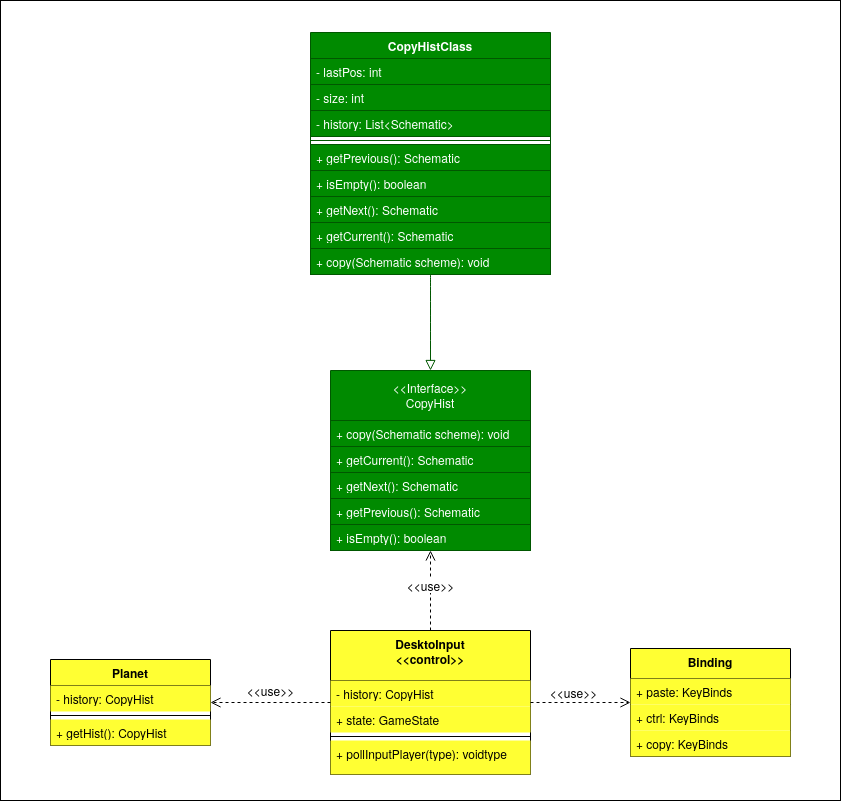

The diagram above was exported from draw.io. Its source (the exported page's mxGraphModel, read from the mxfile embedded in the PNG):
<mxGraphModel dx="1648" dy="381" grid="1" gridSize="10" guides="1" tooltips="0" connect="1" arrows="1" fold="1" page="1" pageScale="1" pageWidth="850" pageHeight="1100" math="0" shadow="0">
  <root>
    <mxCell id="0" />
    <mxCell id="1" parent="0" />
    <mxCell id="dd83gAqoqrW8UQSF___Z-3" parent="1" style="rounded=0;whiteSpace=wrap;html=1;" value="" vertex="1">
      <mxGeometry height="800" width="840" x="1130" y="1860" as="geometry" />
    </mxCell>
    <mxCell id="0GFdRr00ISJs20eCNWji-51" parent="1" style="swimlane;fontStyle=0;childLayout=stackLayout;horizontal=1;startSize=50;fillColor=#008a00;horizontalStack=0;resizeParent=1;resizeParentMax=0;resizeLast=0;collapsible=1;marginBottom=0;whiteSpace=wrap;html=1;fontColor=#ffffff;strokeColor=#005700;" value="&amp;lt;&amp;lt;Interface&amp;gt;&amp;gt;&lt;div&gt;CopyHist&lt;/div&gt;" vertex="1">
      <mxGeometry height="180" width="200" x="1460" y="2230" as="geometry" />
    </mxCell>
    <mxCell id="0GFdRr00ISJs20eCNWji-52" parent="0GFdRr00ISJs20eCNWji-51" style="text;strokeColor=#005700;fillColor=#008a00;align=left;verticalAlign=top;spacingLeft=4;spacingRight=4;overflow=hidden;rotatable=0;points=[[0,0.5],[1,0.5]];portConstraint=eastwest;whiteSpace=wrap;html=1;fontColor=#ffffff;" value="+ copy(Schematic scheme): void" vertex="1">
      <mxGeometry height="26" width="200" y="50" as="geometry" />
    </mxCell>
    <mxCell id="0GFdRr00ISJs20eCNWji-53" parent="0GFdRr00ISJs20eCNWji-51" style="text;strokeColor=#005700;fillColor=#008a00;align=left;verticalAlign=top;spacingLeft=4;spacingRight=4;overflow=hidden;rotatable=0;points=[[0,0.5],[1,0.5]];portConstraint=eastwest;whiteSpace=wrap;html=1;fontColor=#ffffff;" value="+ getCurrent(): Schematic" vertex="1">
      <mxGeometry height="26" width="200" y="76" as="geometry" />
    </mxCell>
    <mxCell id="0GFdRr00ISJs20eCNWji-54" parent="0GFdRr00ISJs20eCNWji-51" style="text;strokeColor=#005700;fillColor=#008a00;align=left;verticalAlign=top;spacingLeft=4;spacingRight=4;overflow=hidden;rotatable=0;points=[[0,0.5],[1,0.5]];portConstraint=eastwest;whiteSpace=wrap;html=1;fontColor=#ffffff;" value="+ getNext():&amp;nbsp;Schematic" vertex="1">
      <mxGeometry height="26" width="200" y="102" as="geometry" />
    </mxCell>
    <mxCell id="0GFdRr00ISJs20eCNWji-55" parent="0GFdRr00ISJs20eCNWji-51" style="text;strokeColor=#005700;fillColor=#008a00;align=left;verticalAlign=top;spacingLeft=4;spacingRight=4;overflow=hidden;rotatable=0;points=[[0,0.5],[1,0.5]];portConstraint=eastwest;whiteSpace=wrap;html=1;fontColor=#ffffff;" value="+ getPrevious():&amp;nbsp;Schematic" vertex="1">
      <mxGeometry height="26" width="200" y="128" as="geometry" />
    </mxCell>
    <mxCell id="0GFdRr00ISJs20eCNWji-56" parent="0GFdRr00ISJs20eCNWji-51" style="text;strokeColor=#005700;fillColor=#008a00;align=left;verticalAlign=top;spacingLeft=4;spacingRight=4;overflow=hidden;rotatable=0;points=[[0,0.5],[1,0.5]];portConstraint=eastwest;whiteSpace=wrap;html=1;fontColor=#ffffff;" value="+ isEmpty(): boolean" vertex="1">
      <mxGeometry height="26" width="200" y="154" as="geometry" />
    </mxCell>
    <mxCell id="0GFdRr00ISJs20eCNWji-57" parent="1" style="swimlane;fontStyle=1;align=center;verticalAlign=top;childLayout=stackLayout;horizontal=1;startSize=26;horizontalStack=0;resizeParent=1;resizeParentMax=0;resizeLast=0;collapsible=1;marginBottom=0;whiteSpace=wrap;html=1;fillColor=#008a00;fontColor=#ffffff;strokeColor=#005700;" value="CopyHistClass" vertex="1">
      <mxGeometry height="242" width="240" x="1440" y="1892" as="geometry" />
    </mxCell>
    <mxCell id="0GFdRr00ISJs20eCNWji-64" parent="0GFdRr00ISJs20eCNWji-57" style="text;strokeColor=#005700;fillColor=#008a00;align=left;verticalAlign=top;spacingLeft=4;spacingRight=4;overflow=hidden;rotatable=0;points=[[0,0.5],[1,0.5]];portConstraint=eastwest;whiteSpace=wrap;html=1;fontColor=#ffffff;" value="- lastPos: int" vertex="1">
      <mxGeometry height="26" width="240" y="26" as="geometry" />
    </mxCell>
    <mxCell id="0GFdRr00ISJs20eCNWji-63" parent="0GFdRr00ISJs20eCNWji-57" style="text;strokeColor=#005700;fillColor=#008a00;align=left;verticalAlign=top;spacingLeft=4;spacingRight=4;overflow=hidden;rotatable=0;points=[[0,0.5],[1,0.5]];portConstraint=eastwest;whiteSpace=wrap;html=1;fontColor=#ffffff;" value="- size: int" vertex="1">
      <mxGeometry height="26" width="240" y="52" as="geometry" />
    </mxCell>
    <mxCell id="0GFdRr00ISJs20eCNWji-62" parent="0GFdRr00ISJs20eCNWji-57" style="text;strokeColor=#005700;fillColor=#008a00;align=left;verticalAlign=top;spacingLeft=4;spacingRight=4;overflow=hidden;rotatable=0;points=[[0,0.5],[1,0.5]];portConstraint=eastwest;whiteSpace=wrap;html=1;fontColor=#ffffff;" value="- history: List&amp;lt;Schematic&amp;gt;" vertex="1">
      <mxGeometry height="26" width="240" y="78" as="geometry" />
    </mxCell>
    <mxCell id="0GFdRr00ISJs20eCNWji-65" parent="0GFdRr00ISJs20eCNWji-57" style="line;strokeWidth=1;fillColor=#008a00;align=left;verticalAlign=middle;spacingTop=-1;spacingLeft=3;spacingRight=3;rotatable=0;labelPosition=right;points=[];portConstraint=eastwest;strokeColor=#005700;fontColor=#ffffff;" value="" vertex="1">
      <mxGeometry height="8" width="240" y="104" as="geometry" />
    </mxCell>
    <mxCell id="0GFdRr00ISJs20eCNWji-70" parent="0GFdRr00ISJs20eCNWji-57" style="text;strokeColor=#005700;fillColor=#008a00;align=left;verticalAlign=top;spacingLeft=4;spacingRight=4;overflow=hidden;rotatable=0;points=[[0,0.5],[1,0.5]];portConstraint=eastwest;whiteSpace=wrap;html=1;fontColor=#ffffff;" value="+ getPrevious():&amp;nbsp;Schematic" vertex="1">
      <mxGeometry height="26" width="240" y="112" as="geometry" />
    </mxCell>
    <mxCell id="0GFdRr00ISJs20eCNWji-69" parent="0GFdRr00ISJs20eCNWji-57" style="text;strokeColor=#005700;fillColor=#008a00;align=left;verticalAlign=top;spacingLeft=4;spacingRight=4;overflow=hidden;rotatable=0;points=[[0,0.5],[1,0.5]];portConstraint=eastwest;whiteSpace=wrap;html=1;fontColor=#ffffff;" value="+ isEmpty(): boolean" vertex="1">
      <mxGeometry height="26" width="240" y="138" as="geometry" />
    </mxCell>
    <mxCell id="0GFdRr00ISJs20eCNWji-68" parent="0GFdRr00ISJs20eCNWji-57" style="text;strokeColor=#005700;fillColor=#008a00;align=left;verticalAlign=top;spacingLeft=4;spacingRight=4;overflow=hidden;rotatable=0;points=[[0,0.5],[1,0.5]];portConstraint=eastwest;whiteSpace=wrap;html=1;fontColor=#ffffff;" value="+ getNext():&amp;nbsp;Schematic" vertex="1">
      <mxGeometry height="26" width="240" y="164" as="geometry" />
    </mxCell>
    <mxCell id="0GFdRr00ISJs20eCNWji-67" parent="0GFdRr00ISJs20eCNWji-57" style="text;strokeColor=#005700;fillColor=#008a00;align=left;verticalAlign=top;spacingLeft=4;spacingRight=4;overflow=hidden;rotatable=0;points=[[0,0.5],[1,0.5]];portConstraint=eastwest;whiteSpace=wrap;html=1;fontColor=#ffffff;" value="+ getCurrent(): Schematic" vertex="1">
      <mxGeometry height="26" width="240" y="190" as="geometry" />
    </mxCell>
    <mxCell id="0GFdRr00ISJs20eCNWji-66" parent="0GFdRr00ISJs20eCNWji-57" style="text;strokeColor=#005700;fillColor=#008a00;align=left;verticalAlign=top;spacingLeft=4;spacingRight=4;overflow=hidden;rotatable=0;points=[[0,0.5],[1,0.5]];portConstraint=eastwest;whiteSpace=wrap;html=1;fontColor=#ffffff;" value="+ copy(Schematic scheme): void" vertex="1">
      <mxGeometry height="26" width="240" y="216" as="geometry" />
    </mxCell>
    <mxCell id="0GFdRr00ISJs20eCNWji-71" parent="1" style="swimlane;fontStyle=1;align=center;verticalAlign=top;childLayout=stackLayout;horizontal=1;startSize=26;horizontalStack=0;resizeParent=1;resizeParentMax=0;resizeLast=0;collapsible=1;marginBottom=0;whiteSpace=wrap;html=1;fillColor=light-dark(#FFFF33,#FFFF33);" value="Planet" vertex="1">
      <mxGeometry height="86" width="160" x="1180" y="2519" as="geometry" />
    </mxCell>
    <mxCell id="0GFdRr00ISJs20eCNWji-72" parent="0GFdRr00ISJs20eCNWji-71" style="text;strokeColor=none;fillColor=light-dark(#FFFF33,#FFFF33);align=left;verticalAlign=top;spacingLeft=4;spacingRight=4;overflow=hidden;rotatable=0;points=[[0,0.5],[1,0.5]];portConstraint=eastwest;whiteSpace=wrap;html=1;" value="- history: CopyHist" vertex="1">
      <mxGeometry height="26" width="160" y="26" as="geometry" />
    </mxCell>
    <mxCell id="0GFdRr00ISJs20eCNWji-73" parent="0GFdRr00ISJs20eCNWji-71" style="line;strokeWidth=1;fillColor=light-dark(#FFFF33,#FFFF33);align=left;verticalAlign=middle;spacingTop=-1;spacingLeft=3;spacingRight=3;rotatable=0;labelPosition=right;points=[];portConstraint=eastwest;strokeColor=inherit;" value="" vertex="1">
      <mxGeometry height="8" width="160" y="52" as="geometry" />
    </mxCell>
    <mxCell id="0GFdRr00ISJs20eCNWji-74" parent="0GFdRr00ISJs20eCNWji-71" style="text;strokeColor=none;fillColor=light-dark(#FFFF33,#FFFF33);align=left;verticalAlign=top;spacingLeft=4;spacingRight=4;overflow=hidden;rotatable=0;points=[[0,0.5],[1,0.5]];portConstraint=eastwest;whiteSpace=wrap;html=1;" value="+ getHist(): CopyHist" vertex="1">
      <mxGeometry height="26" width="160" y="60" as="geometry" />
    </mxCell>
    <mxCell id="0GFdRr00ISJs20eCNWji-75" parent="1" style="swimlane;fontStyle=1;align=center;verticalAlign=top;childLayout=stackLayout;horizontal=1;startSize=50;horizontalStack=0;resizeParent=1;resizeParentMax=0;resizeLast=0;collapsible=1;marginBottom=0;whiteSpace=wrap;html=1;fillColor=light-dark(#FFFF33,#FFFF33);" value="&lt;div&gt;DesktoInput&lt;/div&gt;&lt;div&gt;&amp;lt;&amp;lt;control&amp;gt;&amp;gt;&lt;/div&gt;" vertex="1">
      <mxGeometry height="144" width="200" x="1460" y="2490" as="geometry" />
    </mxCell>
    <mxCell id="0GFdRr00ISJs20eCNWji-76" parent="0GFdRr00ISJs20eCNWji-75" style="text;strokeColor=none;fillColor=light-dark(#FFFF33,#FFFF33);align=left;verticalAlign=top;spacingLeft=4;spacingRight=4;overflow=hidden;rotatable=0;points=[[0,0.5],[1,0.5]];portConstraint=eastwest;whiteSpace=wrap;html=1;" value="- history: CopyHist" vertex="1">
      <mxGeometry height="26" width="200" y="50" as="geometry" />
    </mxCell>
    <mxCell id="0GFdRr00ISJs20eCNWji-77" parent="0GFdRr00ISJs20eCNWji-75" style="text;strokeColor=none;fillColor=light-dark(#FFFF33,#FFFF33);align=left;verticalAlign=top;spacingLeft=4;spacingRight=4;overflow=hidden;rotatable=0;points=[[0,0.5],[1,0.5]];portConstraint=eastwest;whiteSpace=wrap;html=1;" value="+ state: GameState" vertex="1">
      <mxGeometry height="26" width="200" y="76" as="geometry" />
    </mxCell>
    <mxCell id="0GFdRr00ISJs20eCNWji-78" parent="0GFdRr00ISJs20eCNWji-75" style="line;strokeWidth=1;fillColor=light-dark(#FFFF33,#FFFF33);align=left;verticalAlign=middle;spacingTop=-1;spacingLeft=3;spacingRight=3;rotatable=0;labelPosition=right;points=[];portConstraint=eastwest;strokeColor=inherit;" value="" vertex="1">
      <mxGeometry height="8" width="200" y="102" as="geometry" />
    </mxCell>
    <mxCell id="0GFdRr00ISJs20eCNWji-79" parent="0GFdRr00ISJs20eCNWji-75" style="text;strokeColor=none;fillColor=light-dark(#FFFF33,#FFFF33);align=left;verticalAlign=top;spacingLeft=4;spacingRight=4;overflow=hidden;rotatable=0;points=[[0,0.5],[1,0.5]];portConstraint=eastwest;whiteSpace=wrap;html=1;" value="+ pollInputPlayer(type): voidtype" vertex="1">
      <mxGeometry height="34" width="200" y="110" as="geometry" />
    </mxCell>
    <mxCell id="0GFdRr00ISJs20eCNWji-80" edge="1" parent="1" source="0GFdRr00ISJs20eCNWji-57" style="endArrow=block;endFill=0;html=1;edgeStyle=orthogonalEdgeStyle;align=left;verticalAlign=top;rounded=0;fontSize=12;startSize=8;endSize=8;curved=1;entryX=0.5;entryY=0;entryDx=0;entryDy=0;exitX=0.5;exitY=1;exitDx=0;exitDy=0;fillColor=#008a00;strokeColor=#005700;" target="0GFdRr00ISJs20eCNWji-51" value="">
      <mxGeometry relative="1" x="-1" y="-112" as="geometry">
        <mxPoint x="-50" y="-12" as="offset" />
        <mxPoint x="1300" y="2240" as="sourcePoint" />
        <mxPoint x="1460" y="2240" as="targetPoint" />
      </mxGeometry>
    </mxCell>
    <mxCell id="0GFdRr00ISJs20eCNWji-88" edge="1" parent="1" source="0GFdRr00ISJs20eCNWji-75" style="html=1;verticalAlign=bottom;endArrow=open;dashed=1;endSize=8;curved=0;rounded=0;fontSize=12;exitX=0.5;exitY=0;exitDx=0;exitDy=0;" target="0GFdRr00ISJs20eCNWji-51" value="&amp;lt;&amp;lt;use&amp;gt;&amp;gt;">
      <mxGeometry relative="1" x="-0.1209" as="geometry">
        <mxPoint as="offset" />
        <Array as="points" />
        <mxPoint x="1400" y="2520" as="sourcePoint" />
        <mxPoint x="1740" y="2420" as="targetPoint" />
      </mxGeometry>
    </mxCell>
    <mxCell id="0GFdRr00ISJs20eCNWji-102" edge="1" parent="1" source="0GFdRr00ISJs20eCNWji-75" style="html=1;verticalAlign=bottom;endArrow=open;dashed=1;endSize=8;curved=0;rounded=0;fontSize=12;exitX=0;exitY=0.5;exitDx=0;exitDy=0;entryX=1;entryY=0.5;entryDx=0;entryDy=0;" target="0GFdRr00ISJs20eCNWji-71" value="&amp;lt;&amp;lt;use&amp;gt;&amp;gt;">
      <mxGeometry relative="1" x="-0.0061" y="-2" as="geometry">
        <mxPoint as="offset" />
        <Array as="points" />
        <mxPoint x="1410" y="2530" as="sourcePoint" />
        <mxPoint x="1380" y="2600" as="targetPoint" />
      </mxGeometry>
    </mxCell>
    <mxCell id="0GFdRr00ISJs20eCNWji-103" parent="1" style="swimlane;fontStyle=1;align=center;verticalAlign=top;childLayout=stackLayout;horizontal=1;startSize=30;horizontalStack=0;resizeParent=1;resizeParentMax=0;resizeLast=0;collapsible=1;marginBottom=0;whiteSpace=wrap;html=1;fillColor=light-dark(#FFFF33,#FFFF33);" value="Binding" vertex="1">
      <mxGeometry height="108" width="160" x="1760" y="2508" as="geometry" />
    </mxCell>
    <mxCell id="0GFdRr00ISJs20eCNWji-108" parent="0GFdRr00ISJs20eCNWji-103" style="text;strokeColor=none;fillColor=light-dark(#FFFF33,#FFFF33);align=left;verticalAlign=top;spacingLeft=4;spacingRight=4;overflow=hidden;rotatable=0;points=[[0,0.5],[1,0.5]];portConstraint=eastwest;whiteSpace=wrap;html=1;" value="+ paste: KeyBinds" vertex="1">
      <mxGeometry height="26" width="160" y="30" as="geometry" />
    </mxCell>
    <mxCell id="0GFdRr00ISJs20eCNWji-109" parent="0GFdRr00ISJs20eCNWji-103" style="text;strokeColor=none;fillColor=light-dark(#FFFF33,#FFFF33);align=left;verticalAlign=top;spacingLeft=4;spacingRight=4;overflow=hidden;rotatable=0;points=[[0,0.5],[1,0.5]];portConstraint=eastwest;whiteSpace=wrap;html=1;" value="+ ctrl: KeyBinds" vertex="1">
      <mxGeometry height="26" width="160" y="56" as="geometry" />
    </mxCell>
    <mxCell id="0GFdRr00ISJs20eCNWji-110" parent="0GFdRr00ISJs20eCNWji-103" style="text;strokeColor=none;fillColor=light-dark(#FFFF33,#FFFF33);align=left;verticalAlign=top;spacingLeft=4;spacingRight=4;overflow=hidden;rotatable=0;points=[[0,0.5],[1,0.5]];portConstraint=eastwest;whiteSpace=wrap;html=1;" value="+ copy: KeyBinds" vertex="1">
      <mxGeometry height="26" width="160" y="82" as="geometry" />
    </mxCell>
    <mxCell id="0GFdRr00ISJs20eCNWji-104" edge="1" parent="1" source="0GFdRr00ISJs20eCNWji-75" style="html=1;verticalAlign=bottom;endArrow=open;dashed=1;endSize=8;curved=0;rounded=0;fontSize=12;entryX=0;entryY=0.5;entryDx=0;entryDy=0;exitX=1;exitY=0.5;exitDx=0;exitDy=0;" target="0GFdRr00ISJs20eCNWji-103" value="&amp;lt;&amp;lt;use&amp;gt;&amp;gt;">
      <mxGeometry relative="1" x="-0.1409" as="geometry">
        <mxPoint as="offset" />
        <Array as="points" />
        <mxPoint x="1700" y="2540" as="sourcePoint" />
        <mxPoint x="1740" y="2490" as="targetPoint" />
      </mxGeometry>
    </mxCell>
  </root>
</mxGraphModel>